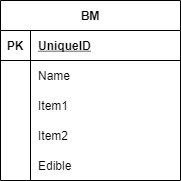

The diagram above was exported from draw.io. Its source (the exported page's mxGraphModel, read from the mxfile embedded in the PNG):
<mxGraphModel dx="1662" dy="762" grid="1" gridSize="10" guides="1" tooltips="1" connect="1" arrows="1" fold="1" page="1" pageScale="1" pageWidth="850" pageHeight="1100" math="0" shadow="0">
  <root>
    <mxCell id="0" />
    <mxCell id="1" parent="0" />
    <mxCell id="v8NabJBCF0lFok7Dw_0t-1" value="BM" style="shape=table;startSize=30;container=1;collapsible=1;childLayout=tableLayout;fixedRows=1;rowLines=0;fontStyle=1;align=center;resizeLast=1;" vertex="1" parent="1">
      <mxGeometry x="330" y="310" width="180" height="180" as="geometry">
        <mxRectangle x="330" y="310" width="50" height="30" as="alternateBounds" />
      </mxGeometry>
    </mxCell>
    <mxCell id="v8NabJBCF0lFok7Dw_0t-2" value="" style="shape=partialRectangle;collapsible=0;dropTarget=0;pointerEvents=0;fillColor=none;top=0;left=0;bottom=1;right=0;points=[[0,0.5],[1,0.5]];portConstraint=eastwest;" vertex="1" parent="v8NabJBCF0lFok7Dw_0t-1">
      <mxGeometry y="30" width="180" height="30" as="geometry" />
    </mxCell>
    <mxCell id="v8NabJBCF0lFok7Dw_0t-3" value="PK" style="shape=partialRectangle;connectable=0;fillColor=none;top=0;left=0;bottom=0;right=0;fontStyle=1;overflow=hidden;" vertex="1" parent="v8NabJBCF0lFok7Dw_0t-2">
      <mxGeometry width="30" height="30" as="geometry" />
    </mxCell>
    <mxCell id="v8NabJBCF0lFok7Dw_0t-4" value="UniqueID" style="shape=partialRectangle;connectable=0;fillColor=none;top=0;left=0;bottom=0;right=0;align=left;spacingLeft=6;fontStyle=5;overflow=hidden;" vertex="1" parent="v8NabJBCF0lFok7Dw_0t-2">
      <mxGeometry x="30" width="150" height="30" as="geometry" />
    </mxCell>
    <mxCell id="v8NabJBCF0lFok7Dw_0t-5" value="" style="shape=partialRectangle;collapsible=0;dropTarget=0;pointerEvents=0;fillColor=none;top=0;left=0;bottom=0;right=0;points=[[0,0.5],[1,0.5]];portConstraint=eastwest;" vertex="1" parent="v8NabJBCF0lFok7Dw_0t-1">
      <mxGeometry y="60" width="180" height="30" as="geometry" />
    </mxCell>
    <mxCell id="v8NabJBCF0lFok7Dw_0t-6" value="" style="shape=partialRectangle;connectable=0;fillColor=none;top=0;left=0;bottom=0;right=0;editable=1;overflow=hidden;" vertex="1" parent="v8NabJBCF0lFok7Dw_0t-5">
      <mxGeometry width="30" height="30" as="geometry" />
    </mxCell>
    <mxCell id="v8NabJBCF0lFok7Dw_0t-7" value="Name" style="shape=partialRectangle;connectable=0;fillColor=none;top=0;left=0;bottom=0;right=0;align=left;spacingLeft=6;overflow=hidden;" vertex="1" parent="v8NabJBCF0lFok7Dw_0t-5">
      <mxGeometry x="30" width="150" height="30" as="geometry" />
    </mxCell>
    <mxCell id="v8NabJBCF0lFok7Dw_0t-8" value="" style="shape=partialRectangle;collapsible=0;dropTarget=0;pointerEvents=0;fillColor=none;top=0;left=0;bottom=0;right=0;points=[[0,0.5],[1,0.5]];portConstraint=eastwest;" vertex="1" parent="v8NabJBCF0lFok7Dw_0t-1">
      <mxGeometry y="90" width="180" height="30" as="geometry" />
    </mxCell>
    <mxCell id="v8NabJBCF0lFok7Dw_0t-9" value="" style="shape=partialRectangle;connectable=0;fillColor=none;top=0;left=0;bottom=0;right=0;editable=1;overflow=hidden;" vertex="1" parent="v8NabJBCF0lFok7Dw_0t-8">
      <mxGeometry width="30" height="30" as="geometry" />
    </mxCell>
    <mxCell id="v8NabJBCF0lFok7Dw_0t-10" value="Item1" style="shape=partialRectangle;connectable=0;fillColor=none;top=0;left=0;bottom=0;right=0;align=left;spacingLeft=6;overflow=hidden;" vertex="1" parent="v8NabJBCF0lFok7Dw_0t-8">
      <mxGeometry x="30" width="150" height="30" as="geometry" />
    </mxCell>
    <mxCell id="v8NabJBCF0lFok7Dw_0t-11" value="" style="shape=partialRectangle;collapsible=0;dropTarget=0;pointerEvents=0;fillColor=none;top=0;left=0;bottom=0;right=0;points=[[0,0.5],[1,0.5]];portConstraint=eastwest;" vertex="1" parent="v8NabJBCF0lFok7Dw_0t-1">
      <mxGeometry y="120" width="180" height="30" as="geometry" />
    </mxCell>
    <mxCell id="v8NabJBCF0lFok7Dw_0t-12" value="" style="shape=partialRectangle;connectable=0;fillColor=none;top=0;left=0;bottom=0;right=0;editable=1;overflow=hidden;" vertex="1" parent="v8NabJBCF0lFok7Dw_0t-11">
      <mxGeometry width="30" height="30" as="geometry" />
    </mxCell>
    <mxCell id="v8NabJBCF0lFok7Dw_0t-13" value="Item2" style="shape=partialRectangle;connectable=0;fillColor=none;top=0;left=0;bottom=0;right=0;align=left;spacingLeft=6;overflow=hidden;" vertex="1" parent="v8NabJBCF0lFok7Dw_0t-11">
      <mxGeometry x="30" width="150" height="30" as="geometry" />
    </mxCell>
    <mxCell id="v8NabJBCF0lFok7Dw_0t-16" value="Edible" style="shape=partialRectangle;connectable=0;fillColor=none;top=0;left=0;bottom=0;right=0;align=left;spacingLeft=6;overflow=hidden;" vertex="1" parent="1">
      <mxGeometry x="360" y="460" width="150" height="30" as="geometry" />
    </mxCell>
  </root>
</mxGraphModel>